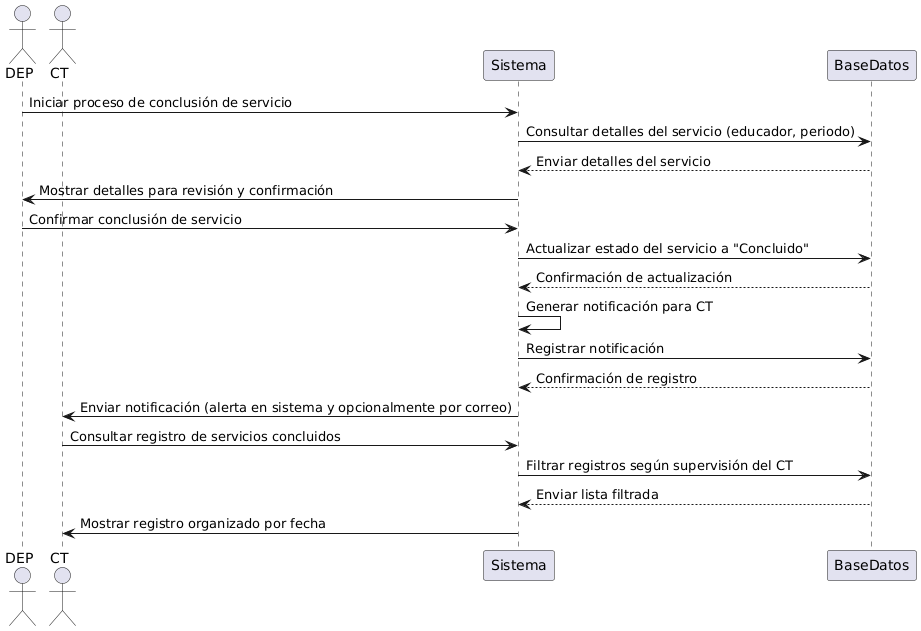

The diagram above was rendered by PlantUML. Its source (embedded in the PNG):
@startuml
actor DEP
actor CT
participant Sistema
participant BaseDatos

DEP -> Sistema: Iniciar proceso de conclusión de servicio
Sistema -> BaseDatos: Consultar detalles del servicio (educador, periodo)
BaseDatos --> Sistema: Enviar detalles del servicio
Sistema -> DEP: Mostrar detalles para revisión y confirmación

DEP -> Sistema: Confirmar conclusión de servicio
Sistema -> BaseDatos: Actualizar estado del servicio a "Concluido"
BaseDatos --> Sistema: Confirmación de actualización
Sistema -> Sistema: Generar notificación para CT
Sistema -> BaseDatos: Registrar notificación
BaseDatos --> Sistema: Confirmación de registro
Sistema -> CT: Enviar notificación (alerta en sistema y opcionalmente por correo)

CT -> Sistema: Consultar registro de servicios concluidos
Sistema -> BaseDatos: Filtrar registros según supervisión del CT
BaseDatos --> Sistema: Enviar lista filtrada
Sistema -> CT: Mostrar registro organizado por fecha
@enduml